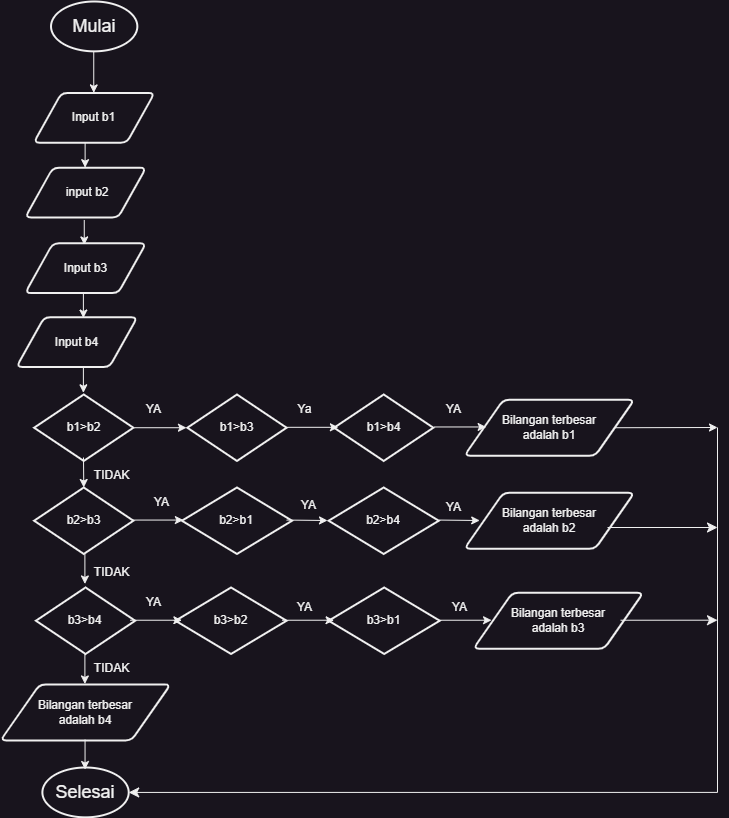

The diagram above was exported from draw.io. Its source (the exported page's mxGraphModel, read from the mxfile embedded in the PNG):
<mxGraphModel dx="1290" dy="621" grid="1" gridSize="10" guides="1" tooltips="1" connect="1" arrows="1" fold="1" page="1" pageScale="1" pageWidth="827" pageHeight="1169" math="0" shadow="0">
  <root>
    <mxCell id="WIyWlLk6GJQsqaUBKTNV-0" />
    <mxCell id="WIyWlLk6GJQsqaUBKTNV-1" parent="WIyWlLk6GJQsqaUBKTNV-0" />
    <mxCell id="GQk4gCip3swXCyFkG-_H-0" value="&lt;font style=&quot;font-size: 18px;&quot;&gt;Mulai&lt;/font&gt;" style="strokeWidth=2;html=1;shape=mxgraph.flowchart.start_1;whiteSpace=wrap;" parent="WIyWlLk6GJQsqaUBKTNV-1" vertex="1">
      <mxGeometry x="103.52631578947368" y="24" width="86.31578947368422" height="49.84615384615385" as="geometry" />
    </mxCell>
    <mxCell id="GQk4gCip3swXCyFkG-_H-1" value="" style="endArrow=classic;html=1;rounded=0;" parent="WIyWlLk6GJQsqaUBKTNV-1" edge="1">
      <mxGeometry width="50" height="50" relative="1" as="geometry">
        <mxPoint x="146.2526315789474" y="73.84615384615384" as="sourcePoint" />
        <mxPoint x="146.2526315789474" y="115.38461538461537" as="targetPoint" />
      </mxGeometry>
    </mxCell>
    <mxCell id="GQk4gCip3swXCyFkG-_H-2" value="Input b1" style="shape=parallelogram;html=1;strokeWidth=2;perimeter=parallelogramPerimeter;whiteSpace=wrap;rounded=1;arcSize=12;size=0.23;" parent="WIyWlLk6GJQsqaUBKTNV-1" vertex="1">
      <mxGeometry x="86.26315789473685" y="115.38461538461537" width="120.8421052631579" height="49.84615384615385" as="geometry" />
    </mxCell>
    <mxCell id="GQk4gCip3swXCyFkG-_H-3" value="&amp;nbsp;input b2" style="shape=parallelogram;html=1;strokeWidth=2;perimeter=parallelogramPerimeter;whiteSpace=wrap;rounded=1;arcSize=12;size=0.23;" parent="WIyWlLk6GJQsqaUBKTNV-1" vertex="1">
      <mxGeometry x="77.63157894736842" y="190.15384615384616" width="120.8421052631579" height="49.84615384615385" as="geometry" />
    </mxCell>
    <mxCell id="GQk4gCip3swXCyFkG-_H-4" value="Input b3" style="shape=parallelogram;html=1;strokeWidth=2;perimeter=parallelogramPerimeter;whiteSpace=wrap;rounded=1;arcSize=12;size=0.23;" parent="WIyWlLk6GJQsqaUBKTNV-1" vertex="1">
      <mxGeometry x="77.63157894736842" y="265.7538461538461" width="120.8421052631579" height="49.84615384615385" as="geometry" />
    </mxCell>
    <mxCell id="GQk4gCip3swXCyFkG-_H-5" value="Input b4" style="shape=parallelogram;html=1;strokeWidth=2;perimeter=parallelogramPerimeter;whiteSpace=wrap;rounded=1;arcSize=12;size=0.23;" parent="WIyWlLk6GJQsqaUBKTNV-1" vertex="1">
      <mxGeometry x="69" y="339.6923076923077" width="120.8421052631579" height="49.84615384615385" as="geometry" />
    </mxCell>
    <mxCell id="GQk4gCip3swXCyFkG-_H-7" value="" style="endArrow=classic;html=1;rounded=0;" parent="WIyWlLk6GJQsqaUBKTNV-1" edge="1">
      <mxGeometry width="50" height="50" relative="1" as="geometry">
        <mxPoint x="137.62105263157895" y="165.23076923076925" as="sourcePoint" />
        <mxPoint x="137.62105263157895" y="190.15384615384616" as="targetPoint" />
      </mxGeometry>
    </mxCell>
    <mxCell id="GQk4gCip3swXCyFkG-_H-8" value="" style="endArrow=classic;html=1;rounded=0;" parent="WIyWlLk6GJQsqaUBKTNV-1" edge="1">
      <mxGeometry width="50" height="50" relative="1" as="geometry">
        <mxPoint x="136.7578947368421" y="242.4923076923077" as="sourcePoint" />
        <mxPoint x="136.7578947368421" y="267.4153846153846" as="targetPoint" />
      </mxGeometry>
    </mxCell>
    <mxCell id="GQk4gCip3swXCyFkG-_H-17" value="" style="endArrow=classic;html=1;rounded=0;" parent="WIyWlLk6GJQsqaUBKTNV-1" edge="1">
      <mxGeometry width="50" height="50" relative="1" as="geometry">
        <mxPoint x="135.89473684210526" y="315.6" as="sourcePoint" />
        <mxPoint x="135.89473684210526" y="340.5230769230769" as="targetPoint" />
      </mxGeometry>
    </mxCell>
    <mxCell id="GQk4gCip3swXCyFkG-_H-18" value="" style="endArrow=classic;html=1;rounded=0;" parent="WIyWlLk6GJQsqaUBKTNV-1" edge="1">
      <mxGeometry width="50" height="50" relative="1" as="geometry">
        <mxPoint x="135.89473684210526" y="390.3692307692308" as="sourcePoint" />
        <mxPoint x="135.89473684210526" y="415.2923076923077" as="targetPoint" />
      </mxGeometry>
    </mxCell>
    <mxCell id="GQk4gCip3swXCyFkG-_H-10" value="b1&amp;gt;b2" style="strokeWidth=2;html=1;shape=mxgraph.flowchart.decision;whiteSpace=wrap;" parent="WIyWlLk6GJQsqaUBKTNV-1" vertex="1">
      <mxGeometry x="86.62947368421052" y="416.99846153846147" width="99.26315789473685" height="66.46153846153845" as="geometry" />
    </mxCell>
    <mxCell id="GQk4gCip3swXCyFkG-_H-12" value="b1&amp;gt;b3" style="strokeWidth=2;html=1;shape=mxgraph.flowchart.decision;whiteSpace=wrap;" parent="WIyWlLk6GJQsqaUBKTNV-1" vertex="1">
      <mxGeometry x="239.84" y="416.99846153846147" width="99.26315789473685" height="66.46153846153845" as="geometry" />
    </mxCell>
    <mxCell id="GQk4gCip3swXCyFkG-_H-13" value="b1&amp;gt;b4" style="strokeWidth=2;html=1;shape=mxgraph.flowchart.decision;whiteSpace=wrap;" parent="WIyWlLk6GJQsqaUBKTNV-1" vertex="1">
      <mxGeometry x="386.57684210526315" y="416.99846153846147" width="99.26315789473685" height="66.46153846153845" as="geometry" />
    </mxCell>
    <mxCell id="GQk4gCip3swXCyFkG-_H-19" value="" style="endArrow=classic;html=1;rounded=0;entryX=0;entryY=0.625;entryDx=0;entryDy=0;entryPerimeter=0;" parent="WIyWlLk6GJQsqaUBKTNV-1" edge="1">
      <mxGeometry width="50" height="50" relative="1" as="geometry">
        <mxPoint x="187.18736842105264" y="450.2292307692308" as="sourcePoint" />
        <mxPoint x="238.9768421052632" y="450.2292307692308" as="targetPoint" />
      </mxGeometry>
    </mxCell>
    <mxCell id="GQk4gCip3swXCyFkG-_H-21" value="" style="endArrow=classic;html=1;rounded=0;entryX=0;entryY=0.625;entryDx=0;entryDy=0;entryPerimeter=0;" parent="WIyWlLk6GJQsqaUBKTNV-1" edge="1">
      <mxGeometry width="50" height="50" relative="1" as="geometry">
        <mxPoint x="339.1031578947369" y="449.8138461538461" as="sourcePoint" />
        <mxPoint x="390.89263157894743" y="449.8138461538461" as="targetPoint" />
      </mxGeometry>
    </mxCell>
    <mxCell id="GQk4gCip3swXCyFkG-_H-25" value="YA" style="text;html=1;align=center;verticalAlign=middle;resizable=0;points=[];autosize=1;strokeColor=none;fillColor=none;" parent="WIyWlLk6GJQsqaUBKTNV-1" vertex="1">
      <mxGeometry x="185.89000000000001" y="417" width="40" height="30" as="geometry" />
    </mxCell>
    <mxCell id="GQk4gCip3swXCyFkG-_H-26" value="Ya" style="text;html=1;align=center;verticalAlign=middle;resizable=0;points=[];autosize=1;strokeColor=none;fillColor=none;" parent="WIyWlLk6GJQsqaUBKTNV-1" vertex="1">
      <mxGeometry x="336.58000000000004" y="417" width="40" height="30" as="geometry" />
    </mxCell>
    <mxCell id="GQk4gCip3swXCyFkG-_H-27" value="Bilangan terbesar&lt;div&gt;adalah b1&lt;/div&gt;" style="shape=parallelogram;html=1;strokeWidth=2;perimeter=parallelogramPerimeter;whiteSpace=wrap;rounded=1;arcSize=12;size=0.23;" parent="WIyWlLk6GJQsqaUBKTNV-1" vertex="1">
      <mxGeometry x="516.84" y="422.22999999999996" width="170" height="56" as="geometry" />
    </mxCell>
    <mxCell id="GQk4gCip3swXCyFkG-_H-28" value="" style="endArrow=classic;html=1;rounded=0;entryX=0;entryY=0.625;entryDx=0;entryDy=0;entryPerimeter=0;" parent="WIyWlLk6GJQsqaUBKTNV-1" edge="1">
      <mxGeometry width="50" height="50" relative="1" as="geometry">
        <mxPoint x="486.8431578947369" y="449.4638461538461" as="sourcePoint" />
        <mxPoint x="538.6326315789474" y="449.4638461538461" as="targetPoint" />
      </mxGeometry>
    </mxCell>
    <mxCell id="GQk4gCip3swXCyFkG-_H-29" value="YA" style="text;html=1;align=center;verticalAlign=middle;resizable=0;points=[];autosize=1;strokeColor=none;fillColor=none;" parent="WIyWlLk6GJQsqaUBKTNV-1" vertex="1">
      <mxGeometry x="485.84000000000003" y="417" width="40" height="30" as="geometry" />
    </mxCell>
    <mxCell id="GQk4gCip3swXCyFkG-_H-43" value="b2&amp;gt;b3" style="strokeWidth=2;html=1;shape=mxgraph.flowchart.decision;whiteSpace=wrap;" parent="WIyWlLk6GJQsqaUBKTNV-1" vertex="1">
      <mxGeometry x="86.62947368421052" y="509.99846153846147" width="99.26315789473685" height="66.46153846153845" as="geometry" />
    </mxCell>
    <mxCell id="GQk4gCip3swXCyFkG-_H-44" value="TIDAK" style="text;html=1;align=center;verticalAlign=middle;resizable=0;points=[];autosize=1;strokeColor=none;fillColor=none;" parent="WIyWlLk6GJQsqaUBKTNV-1" vertex="1">
      <mxGeometry x="134.39000000000001" y="483.46" width="60" height="30" as="geometry" />
    </mxCell>
    <mxCell id="GQk4gCip3swXCyFkG-_H-45" value="b3&amp;gt;b4" style="strokeWidth=2;html=1;shape=mxgraph.flowchart.decision;whiteSpace=wrap;" parent="WIyWlLk6GJQsqaUBKTNV-1" vertex="1">
      <mxGeometry x="88.41947368421052" y="609.9984615384615" width="99.26315789473685" height="66.46153846153845" as="geometry" />
    </mxCell>
    <mxCell id="GQk4gCip3swXCyFkG-_H-46" value="TIDAK" style="text;html=1;align=center;verticalAlign=middle;resizable=0;points=[];autosize=1;strokeColor=none;fillColor=none;" parent="WIyWlLk6GJQsqaUBKTNV-1" vertex="1">
      <mxGeometry x="134.39000000000004" y="580" width="60" height="30" as="geometry" />
    </mxCell>
    <mxCell id="GQk4gCip3swXCyFkG-_H-47" value="Bilangan terbesar&lt;div&gt;adalah b4&lt;/div&gt;" style="shape=parallelogram;html=1;strokeWidth=2;perimeter=parallelogramPerimeter;whiteSpace=wrap;rounded=1;arcSize=12;size=0.23;" parent="WIyWlLk6GJQsqaUBKTNV-1" vertex="1">
      <mxGeometry x="53.05000000000001" y="706.92" width="170" height="56" as="geometry" />
    </mxCell>
    <mxCell id="GQk4gCip3swXCyFkG-_H-48" value="TIDAK" style="text;html=1;align=center;verticalAlign=middle;resizable=0;points=[];autosize=1;strokeColor=none;fillColor=none;" parent="WIyWlLk6GJQsqaUBKTNV-1" vertex="1">
      <mxGeometry x="134.39000000000001" y="676.46" width="60" height="30" as="geometry" />
    </mxCell>
    <mxCell id="GQk4gCip3swXCyFkG-_H-52" value="" style="endArrow=classic;html=1;rounded=0;entryX=0.5;entryY=0;entryDx=0;entryDy=0;entryPerimeter=0;" parent="WIyWlLk6GJQsqaUBKTNV-1" target="GQk4gCip3swXCyFkG-_H-43" edge="1">
      <mxGeometry width="50" height="50" relative="1" as="geometry">
        <mxPoint x="136" y="480" as="sourcePoint" />
        <mxPoint x="147.11" y="521.23" as="targetPoint" />
      </mxGeometry>
    </mxCell>
    <mxCell id="GQk4gCip3swXCyFkG-_H-53" value="" style="endArrow=classic;html=1;rounded=0;entryX=0.5;entryY=0;entryDx=0;entryDy=0;entryPerimeter=0;" parent="WIyWlLk6GJQsqaUBKTNV-1" edge="1">
      <mxGeometry width="50" height="50" relative="1" as="geometry">
        <mxPoint x="137.39" y="576.46" as="sourcePoint" />
        <mxPoint x="137.39" y="606.46" as="targetPoint" />
      </mxGeometry>
    </mxCell>
    <mxCell id="GQk4gCip3swXCyFkG-_H-54" value="" style="endArrow=classic;html=1;rounded=0;entryX=0.5;entryY=0;entryDx=0;entryDy=0;entryPerimeter=0;" parent="WIyWlLk6GJQsqaUBKTNV-1" edge="1">
      <mxGeometry width="50" height="50" relative="1" as="geometry">
        <mxPoint x="137.39" y="676.46" as="sourcePoint" />
        <mxPoint x="137.39" y="706.46" as="targetPoint" />
      </mxGeometry>
    </mxCell>
    <mxCell id="GQk4gCip3swXCyFkG-_H-55" value="b2&amp;gt;b1" style="strokeWidth=2;html=1;shape=mxgraph.flowchart.decision;whiteSpace=wrap;" parent="WIyWlLk6GJQsqaUBKTNV-1" vertex="1">
      <mxGeometry x="234.39000000000001" y="510" width="110.16" height="66.46" as="geometry" />
    </mxCell>
    <mxCell id="GQk4gCip3swXCyFkG-_H-56" value="YA" style="text;html=1;align=center;verticalAlign=middle;resizable=0;points=[];autosize=1;strokeColor=none;fillColor=none;" parent="WIyWlLk6GJQsqaUBKTNV-1" vertex="1">
      <mxGeometry x="194.39000000000001" y="510" width="40" height="30" as="geometry" />
    </mxCell>
    <mxCell id="GQk4gCip3swXCyFkG-_H-57" value="b2&amp;gt;b4" style="strokeWidth=2;html=1;shape=mxgraph.flowchart.decision;whiteSpace=wrap;" parent="WIyWlLk6GJQsqaUBKTNV-1" vertex="1">
      <mxGeometry x="381.13" y="510" width="110.16" height="66.46" as="geometry" />
    </mxCell>
    <mxCell id="GQk4gCip3swXCyFkG-_H-58" value="Bilangan terbesar&lt;div&gt;adalah b2&lt;/div&gt;" style="shape=parallelogram;html=1;strokeWidth=2;perimeter=parallelogramPerimeter;whiteSpace=wrap;rounded=1;arcSize=12;size=0.23;" parent="WIyWlLk6GJQsqaUBKTNV-1" vertex="1">
      <mxGeometry x="516.84" y="515.23" width="170" height="56" as="geometry" />
    </mxCell>
    <mxCell id="GQk4gCip3swXCyFkG-_H-60" value="" style="endArrow=classic;html=1;rounded=0;entryX=0;entryY=0.625;entryDx=0;entryDy=0;entryPerimeter=0;" parent="WIyWlLk6GJQsqaUBKTNV-1" edge="1">
      <mxGeometry width="50" height="50" relative="1" as="geometry">
        <mxPoint x="184.1031578947369" y="542.563846153846" as="sourcePoint" />
        <mxPoint x="235.89263157894743" y="542.563846153846" as="targetPoint" />
      </mxGeometry>
    </mxCell>
    <mxCell id="GQk4gCip3swXCyFkG-_H-61" value="" style="endArrow=classic;html=1;rounded=0;" parent="WIyWlLk6GJQsqaUBKTNV-1" edge="1">
      <mxGeometry width="50" height="50" relative="1" as="geometry">
        <mxPoint x="339.1031578947369" y="542.563846153846" as="sourcePoint" />
        <mxPoint x="380" y="543" as="targetPoint" />
      </mxGeometry>
    </mxCell>
    <mxCell id="GQk4gCip3swXCyFkG-_H-62" value="" style="endArrow=classic;html=1;rounded=0;" parent="WIyWlLk6GJQsqaUBKTNV-1" edge="1">
      <mxGeometry width="50" height="50" relative="1" as="geometry">
        <mxPoint x="491.2931578947369" y="542.563846153846" as="sourcePoint" />
        <mxPoint x="532.19" y="543" as="targetPoint" />
      </mxGeometry>
    </mxCell>
    <mxCell id="GQk4gCip3swXCyFkG-_H-63" value="YA" style="text;html=1;align=center;verticalAlign=middle;resizable=0;points=[];autosize=1;strokeColor=none;fillColor=none;" parent="WIyWlLk6GJQsqaUBKTNV-1" vertex="1">
      <mxGeometry x="341.13" y="513.46" width="40" height="30" as="geometry" />
    </mxCell>
    <mxCell id="GQk4gCip3swXCyFkG-_H-64" value="YA" style="text;html=1;align=center;verticalAlign=middle;resizable=0;points=[];autosize=1;strokeColor=none;fillColor=none;" parent="WIyWlLk6GJQsqaUBKTNV-1" vertex="1">
      <mxGeometry x="485.84000000000003" y="515.23" width="40" height="30" as="geometry" />
    </mxCell>
    <mxCell id="JbRKa2phrIhGK4x0hsdV-0" value="b3&amp;gt;b2" style="strokeWidth=2;html=1;shape=mxgraph.flowchart.decision;whiteSpace=wrap;" vertex="1" parent="WIyWlLk6GJQsqaUBKTNV-1">
      <mxGeometry x="227.97" y="610" width="111.13" height="66.46" as="geometry" />
    </mxCell>
    <mxCell id="JbRKa2phrIhGK4x0hsdV-1" value="b3&amp;gt;b1" style="strokeWidth=2;html=1;shape=mxgraph.flowchart.decision;whiteSpace=wrap;" vertex="1" parent="WIyWlLk6GJQsqaUBKTNV-1">
      <mxGeometry x="381.13" y="610" width="111.13" height="66.46" as="geometry" />
    </mxCell>
    <mxCell id="JbRKa2phrIhGK4x0hsdV-2" value="" style="endArrow=classic;html=1;rounded=0;entryX=0;entryY=0.625;entryDx=0;entryDy=0;entryPerimeter=0;" edge="1" parent="WIyWlLk6GJQsqaUBKTNV-1">
      <mxGeometry width="50" height="50" relative="1" as="geometry">
        <mxPoint x="182.6031578947369" y="642.733846153846" as="sourcePoint" />
        <mxPoint x="234.39263157894743" y="642.733846153846" as="targetPoint" />
      </mxGeometry>
    </mxCell>
    <mxCell id="JbRKa2phrIhGK4x0hsdV-3" value="" style="endArrow=classic;html=1;rounded=0;entryX=0;entryY=0.625;entryDx=0;entryDy=0;entryPerimeter=0;" edge="1" parent="WIyWlLk6GJQsqaUBKTNV-1">
      <mxGeometry width="50" height="50" relative="1" as="geometry">
        <mxPoint x="334.7831578947369" y="642.733846153846" as="sourcePoint" />
        <mxPoint x="386.57263157894744" y="642.733846153846" as="targetPoint" />
      </mxGeometry>
    </mxCell>
    <mxCell id="JbRKa2phrIhGK4x0hsdV-4" value="Bilangan terbesar&lt;div&gt;adalah b3&lt;/div&gt;" style="shape=parallelogram;html=1;strokeWidth=2;perimeter=parallelogramPerimeter;whiteSpace=wrap;rounded=1;arcSize=12;size=0.23;" vertex="1" parent="WIyWlLk6GJQsqaUBKTNV-1">
      <mxGeometry x="525.84" y="615.23" width="170" height="56" as="geometry" />
    </mxCell>
    <mxCell id="JbRKa2phrIhGK4x0hsdV-6" value="" style="endArrow=classic;html=1;rounded=0;entryX=0;entryY=0.625;entryDx=0;entryDy=0;entryPerimeter=0;" edge="1" parent="WIyWlLk6GJQsqaUBKTNV-1">
      <mxGeometry width="50" height="50" relative="1" as="geometry">
        <mxPoint x="492.26315789473693" y="642.733846153846" as="sourcePoint" />
        <mxPoint x="544.0526315789475" y="642.733846153846" as="targetPoint" />
      </mxGeometry>
    </mxCell>
    <mxCell id="JbRKa2phrIhGK4x0hsdV-7" value="YA" style="text;html=1;align=center;verticalAlign=middle;resizable=0;points=[];autosize=1;strokeColor=none;fillColor=none;" vertex="1" parent="WIyWlLk6GJQsqaUBKTNV-1">
      <mxGeometry x="185.89000000000001" y="610" width="40" height="30" as="geometry" />
    </mxCell>
    <mxCell id="JbRKa2phrIhGK4x0hsdV-8" value="YA" style="text;html=1;align=center;verticalAlign=middle;resizable=0;points=[];autosize=1;strokeColor=none;fillColor=none;" vertex="1" parent="WIyWlLk6GJQsqaUBKTNV-1">
      <mxGeometry x="336.58000000000004" y="615.23" width="40" height="30" as="geometry" />
    </mxCell>
    <mxCell id="JbRKa2phrIhGK4x0hsdV-9" value="YA" style="text;html=1;align=center;verticalAlign=middle;resizable=0;points=[];autosize=1;strokeColor=none;fillColor=none;" vertex="1" parent="WIyWlLk6GJQsqaUBKTNV-1">
      <mxGeometry x="492.26000000000005" y="615.23" width="40" height="30" as="geometry" />
    </mxCell>
    <mxCell id="JbRKa2phrIhGK4x0hsdV-13" value="" style="edgeStyle=segmentEdgeStyle;endArrow=classic;html=1;curved=0;rounded=0;endSize=8;startSize=8;" edge="1" parent="WIyWlLk6GJQsqaUBKTNV-1">
      <mxGeometry width="50" height="50" relative="1" as="geometry">
        <mxPoint x="660" y="550" as="sourcePoint" />
        <mxPoint x="770" y="550" as="targetPoint" />
      </mxGeometry>
    </mxCell>
    <mxCell id="JbRKa2phrIhGK4x0hsdV-14" value="" style="edgeStyle=segmentEdgeStyle;endArrow=classic;html=1;curved=0;rounded=0;endSize=8;startSize=8;" edge="1" parent="WIyWlLk6GJQsqaUBKTNV-1">
      <mxGeometry width="50" height="50" relative="1" as="geometry">
        <mxPoint x="673" y="642.73" as="sourcePoint" />
        <mxPoint x="770" y="643" as="targetPoint" />
      </mxGeometry>
    </mxCell>
    <mxCell id="JbRKa2phrIhGK4x0hsdV-15" value="&lt;font style=&quot;font-size: 18px;&quot;&gt;Selesai&lt;/font&gt;" style="strokeWidth=2;html=1;shape=mxgraph.flowchart.start_1;whiteSpace=wrap;" vertex="1" parent="WIyWlLk6GJQsqaUBKTNV-1">
      <mxGeometry x="94.89631578947369" y="790" width="86.31578947368422" height="49.84615384615385" as="geometry" />
    </mxCell>
    <mxCell id="JbRKa2phrIhGK4x0hsdV-16" value="" style="edgeStyle=segmentEdgeStyle;endArrow=classic;html=1;curved=0;rounded=0;endSize=8;startSize=8;entryX=1;entryY=0.5;entryDx=0;entryDy=0;entryPerimeter=0;" edge="1" parent="WIyWlLk6GJQsqaUBKTNV-1" target="JbRKa2phrIhGK4x0hsdV-15">
      <mxGeometry width="50" height="50" relative="1" as="geometry">
        <mxPoint x="770" y="450" as="sourcePoint" />
        <mxPoint x="770" y="820" as="targetPoint" />
        <Array as="points">
          <mxPoint x="770" y="450" />
          <mxPoint x="770" y="815" />
        </Array>
      </mxGeometry>
    </mxCell>
    <mxCell id="JbRKa2phrIhGK4x0hsdV-18" value="" style="endArrow=classic;html=1;rounded=0;" edge="1" parent="WIyWlLk6GJQsqaUBKTNV-1">
      <mxGeometry width="50" height="50" relative="1" as="geometry">
        <mxPoint x="137.55" y="762" as="sourcePoint" />
        <mxPoint x="137.55" y="792" as="targetPoint" />
      </mxGeometry>
    </mxCell>
    <mxCell id="JbRKa2phrIhGK4x0hsdV-19" value="" style="endArrow=classic;html=1;rounded=0;exitX=1;exitY=0.5;exitDx=0;exitDy=0;" edge="1" parent="WIyWlLk6GJQsqaUBKTNV-1" source="GQk4gCip3swXCyFkG-_H-27">
      <mxGeometry width="50" height="50" relative="1" as="geometry">
        <mxPoint x="680" y="460" as="sourcePoint" />
        <mxPoint x="770" y="450" as="targetPoint" />
      </mxGeometry>
    </mxCell>
  </root>
</mxGraphModel>